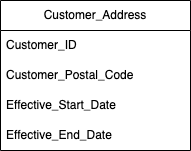

The diagram above was exported from draw.io. Its source (the exported page's mxGraphModel, read from the mxfile embedded in the PNG):
<mxGraphModel dx="1005" dy="585" grid="1" gridSize="10" guides="1" tooltips="1" connect="1" arrows="1" fold="1" page="1" pageScale="1" pageWidth="850" pageHeight="1100" math="0" shadow="0">
  <root>
    <mxCell id="0" />
    <mxCell id="1" parent="0" />
    <mxCell id="bi7I5vAhAuPamriiWKBa-1" value="Customer_Address" style="swimlane;fontStyle=0;childLayout=stackLayout;horizontal=1;startSize=30;horizontalStack=0;resizeParent=1;resizeParentMax=0;resizeLast=0;collapsible=1;marginBottom=0;whiteSpace=wrap;html=1;" vertex="1" parent="1">
      <mxGeometry x="200" y="70" width="190" height="150" as="geometry" />
    </mxCell>
    <mxCell id="bi7I5vAhAuPamriiWKBa-2" value="Customer_ID" style="text;strokeColor=none;fillColor=none;align=left;verticalAlign=middle;spacingLeft=4;spacingRight=4;overflow=hidden;points=[[0,0.5],[1,0.5]];portConstraint=eastwest;rotatable=0;whiteSpace=wrap;html=1;" vertex="1" parent="bi7I5vAhAuPamriiWKBa-1">
      <mxGeometry y="30" width="190" height="30" as="geometry" />
    </mxCell>
    <mxCell id="bi7I5vAhAuPamriiWKBa-3" value="Customer_Postal_Code" style="text;strokeColor=none;fillColor=none;align=left;verticalAlign=middle;spacingLeft=4;spacingRight=4;overflow=hidden;points=[[0,0.5],[1,0.5]];portConstraint=eastwest;rotatable=0;whiteSpace=wrap;html=1;" vertex="1" parent="bi7I5vAhAuPamriiWKBa-1">
      <mxGeometry y="60" width="190" height="30" as="geometry" />
    </mxCell>
    <mxCell id="bi7I5vAhAuPamriiWKBa-5" value="Effective_Start_Date" style="text;strokeColor=none;fillColor=none;align=left;verticalAlign=middle;spacingLeft=4;spacingRight=4;overflow=hidden;points=[[0,0.5],[1,0.5]];portConstraint=eastwest;rotatable=0;whiteSpace=wrap;html=1;" vertex="1" parent="bi7I5vAhAuPamriiWKBa-1">
      <mxGeometry y="90" width="190" height="30" as="geometry" />
    </mxCell>
    <mxCell id="bi7I5vAhAuPamriiWKBa-6" value="Effective_End_Date" style="text;strokeColor=none;fillColor=none;align=left;verticalAlign=middle;spacingLeft=4;spacingRight=4;overflow=hidden;points=[[0,0.5],[1,0.5]];portConstraint=eastwest;rotatable=0;whiteSpace=wrap;html=1;" vertex="1" parent="bi7I5vAhAuPamriiWKBa-1">
      <mxGeometry y="120" width="190" height="30" as="geometry" />
    </mxCell>
  </root>
</mxGraphModel>